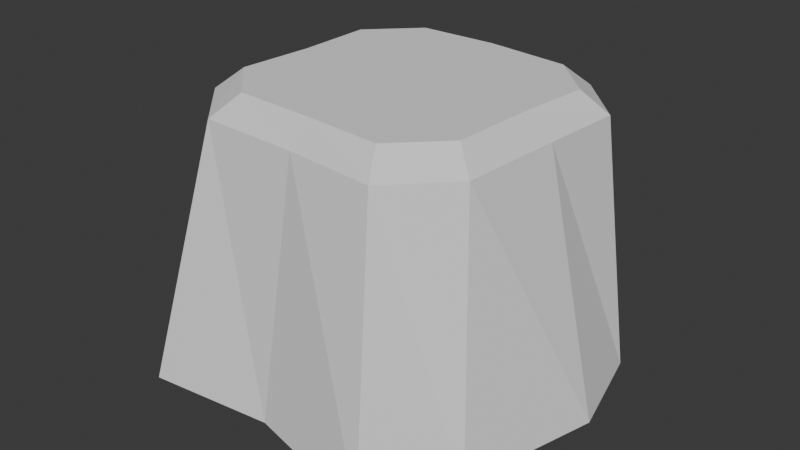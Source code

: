 # Source: SmallIsland.blend  (saved by Blender 5.0.119; exported with 4.5.12 LTS)
import bpy
from mathutils import Matrix  # noqa: F401  (used for matrix-valued properties, if any)

bpy.ops.wm.read_factory_settings(use_empty=True)
scene = bpy.context.scene
scene.name = 'Scene'

# ---- collections
col_collection = bpy.data.collections.new('Collection'); scene.collection.children.link(col_collection)

# ---- world
world_world = bpy.data.worlds.new('World'); scene.world = world_world
world_world.use_nodes = True; world_world.node_tree.nodes.clear()
_N = world_world.node_tree.nodes; _L = world_world.node_tree.links
n0 = _N.new('ShaderNodeOutputWorld'); n0.name = 'World Output'; n0.location = (200, 100)
n1 = _N.new('ShaderNodeBackground'); n1.name = 'Background'; n1.location = (-200, 100)
n1.inputs[0].default_value = (0.05088, 0.05088, 0.05088, 1.0)
_L.new(n1.outputs[0], n0.inputs[0])
n0.is_active_output = True
world_world.color = (0.05088, 0.05088, 0.05088)
world_world.sun_shadow_jitter_overblur = 0.0

# ---- meshes
me_cylinder = bpy.data.meshes.new('Cylinder')
me_cylinder.from_pydata([(0.0318, 0.1109, 3.772), (0.06989, 6.118, -5.677), (4.609, 6.139, -5.677), (6.257, 3.569, -5.677), (7.142, 0.1462, -5.677), (5.913, -4.551, -5.677), (4.325, -7.329, -5.677), (-0.4357, -6.183, -5.677), (-4.794, -6.697, -5.677), (-6.77, -3.681, -5.677), (-6.319, 0.4436, -5.677), (-6.434, 3.908, -5.677), (-4.162, 6.329, -5.677), (0.0318, 4.401, 3.772), (0.03479, 5.19, 3.031), (3.566, 4.838, 3.037), (2.99, 4.073, 3.772), (5.383, 2.951, 3.029), (4.561, 2.503, 3.772), (5.195, 0.1136, 3.044), (4.322, 0.1109, 3.772), (4.959, -3.418, 3.031), (4.193, -2.836, 3.772), (3.146, -5.319, 3.044), (2.622, -4.407, 3.772), (-0.004692, -4.99, 3.035), (0.0318, -4.18, 3.772), (-3.481, -4.86, 3.045), (-2.89, -4.026, 3.772), (-5.324, -2.94, 3.033), (-4.462, -2.454, 3.772), (-5.074, 0.137, 3.032), (-4.259, 0.1109, 3.772), (-5.1, 3.254, 3.033), (-4.276, 2.761, 3.772), (-3.235, 5.131, 3.034), (-2.705, 4.332, 3.772)], [], [(16, 15, 14, 13), (18, 17, 15, 16), (20, 19, 17, 18), (22, 21, 19, 20), (24, 23, 21, 22), (26, 25, 23, 24), (28, 27, 25, 26), (30, 29, 27, 28), (32, 31, 29, 30), (34, 33, 31, 32), (36, 35, 33, 34), (13, 14, 35, 36), (15, 2, 1, 14), (16, 13, 0), (14, 1, 12, 35), (0, 13, 36), (18, 16, 0), (17, 3, 2, 15), (0, 20, 18), (19, 4, 3, 17), (22, 20, 0), (21, 5, 4, 19), (0, 24, 22), (23, 6, 5, 21), (0, 26, 24), (25, 7, 6, 23), (28, 26, 0), (27, 8, 7, 25), (0, 30, 28), (29, 9, 8, 27), (0, 32, 30), (31, 10, 9, 29), (32, 0, 34), (33, 11, 10, 31), (34, 0, 36), (35, 12, 11, 33)])
_uv = me_cylinder.uv_layers.new(name='UVMap')
_uv.uv.foreach_set('vector', [0.674, 0.4443, 0.7176, 0.43, 0.6872, 0.5555, 0.6505, 0.5448, 0.6349, 0.3792, 0.6629, 0.351, 0.7176, 0.43, 0.674, 0.4443, 0.5537, 0.3586, 0.5668, 0.3203, 0.6629, 0.351, 0.6349, 0.3792, 0.4537, 0.3312, 0.4428, 0.2903, 0.5668, 0.3203, 0.5537, 0.3586, 0.3823, 0.3638, 0.3529, 0.3284, 0.4428, 0.2903, 0.4537, 0.3312, 0.3586, 0.4527, 0.3196, 0.442, 0.3529, 0.3284, 0.3823, 0.3638, 0.3344, 0.5538, 0.2903, 0.5683, 0.3196, 0.442, 0.3586, 0.4527, 0.3753, 0.6217, 0.3467, 0.6513, 0.2903, 0.5683, 0.3344, 0.5538, 0.4626, 0.6465, 0.4531, 0.6855, 0.3467, 0.6513, 0.3753, 0.6217, 0.5516, 0.6739, 0.5627, 0.7166, 0.4531, 0.6855, 0.4626, 0.6465, 0.618, 0.6341, 0.6456, 0.6649, 0.5627, 0.7166, 0.5516, 0.6739, 0.6505, 0.5448, 0.6872, 0.5555, 0.6456, 0.6649, 0.618, 0.6341, 0.7176, 0.43, 0.9938, 0.3422, 0.9938, 0.6551, 0.6872, 0.5555, 0.674, 0.4443, 0.6505, 0.5448, 0.505, 0.5008, 0.6872, 0.5555, 0.9938, 0.6551, 0.8303, 0.9026, 0.6456, 0.6649, 0.505, 0.5008, 0.6505, 0.5448, 0.618, 0.6341, 0.6349, 0.3792, 0.674, 0.4443, 0.505, 0.5008, 0.6629, 0.351, 0.8872, 0.1543, 0.9938, 0.3422, 0.7176, 0.43, 0.505, 0.5008, 0.5537, 0.3586, 0.6349, 0.3792, 0.5668, 0.3203, 0.6782, 0.009566, 0.8872, 0.1543, 0.6629, 0.351, 0.4537, 0.3312, 0.5537, 0.3586, 0.505, 0.5008, 0.4428, 0.2903, 0.351, 9.972e-05, 0.6782, 0.009566, 0.5668, 0.3203, 0.505, 0.5008, 0.3823, 0.3638, 0.4537, 0.3312, 0.3529, 0.3284, 0.1599, 0.09667, 0.351, 9.972e-05, 0.4428, 0.2903, 0.505, 0.5008, 0.3586, 0.4527, 0.3823, 0.3638, 0.3196, 0.442, 9.965e-05, 0.3727, 0.1599, 0.09667, 0.3529, 0.3284, 0.3344, 0.5538, 0.3586, 0.4527, 0.505, 0.5008, 0.2903, 0.5683, 0.003723, 0.661, 9.965e-05, 0.3727, 0.3196, 0.442, 0.505, 0.5008, 0.3753, 0.6217, 0.3344, 0.5538, 0.3467, 0.6513, 0.1273, 0.863, 0.003723, 0.661, 0.2903, 0.5683, 0.505, 0.5008, 0.4626, 0.6465, 0.3753, 0.6217, 0.4531, 0.6855, 0.3759, 0.9992, 0.1273, 0.863, 0.3467, 0.6513, 0.4626, 0.6465, 0.505, 0.5008, 0.5516, 0.6739, 0.5627, 0.7166, 0.6202, 0.9999, 0.3759, 0.9992, 0.4531, 0.6855, 0.5516, 0.6739, 0.505, 0.5008, 0.618, 0.6341, 0.6456, 0.6649, 0.8303, 0.9026, 0.6202, 0.9999, 0.5627, 0.7166])
me_cylinder.update()

# ---- objects
ob_cylinder_col = bpy.data.objects.new('Cylinder-col', me_cylinder)

# ---- transforms, parenting, visibility, modifiers, constraints
ob_cylinder_col.location = (0.0, 0.0, 0.0)

# ---- collection membership
col_collection.objects.link(ob_cylinder_col)

# ---- scene / render settings (as saved in the file)
scene.frame_start = 1; scene.frame_end = 250; scene.frame_set(1)
scene.render.engine = 'BLENDER_EEVEE_NEXT'
scene.render.bake_bias = 0.0
scene.render.bake_samples = 0
scene.cycles.sampling_pattern = 'TABULATED_SOBOL'
scene.eevee.use_volume_custom_range = False
bpy.context.view_layer.update()

# ---- added for rendering (the .blend has no active camera and no usable light): camera, sun
cam_auto = bpy.data.cameras.new('AutoCamera')
cam_auto.lens = 50.0
cam_auto.sensor_width = 36.0
cam_auto.clip_end = 1000.0
ob_auto_camera = bpy.data.objects.new('AutoCamera', cam_auto)
scene.collection.objects.link(ob_auto_camera)
ob_auto_camera.location = (20.2316, -24.5539, 15.0836)
ob_auto_camera.rotation_euler = (1.09748, -7.21219e-08, 0.694738)
scene.camera = ob_auto_camera
light_auto_sun = bpy.data.lights.new('AutoSun', 'SUN')
light_auto_sun.energy = 3.0
light_auto_sun.angle = 0.0523599
ob_auto_sun = bpy.data.objects.new('AutoSun', light_auto_sun)
scene.collection.objects.link(ob_auto_sun)
ob_auto_sun.rotation_euler = (0.872665, 0.174533, 0.523599)
bpy.context.view_layer.update()
